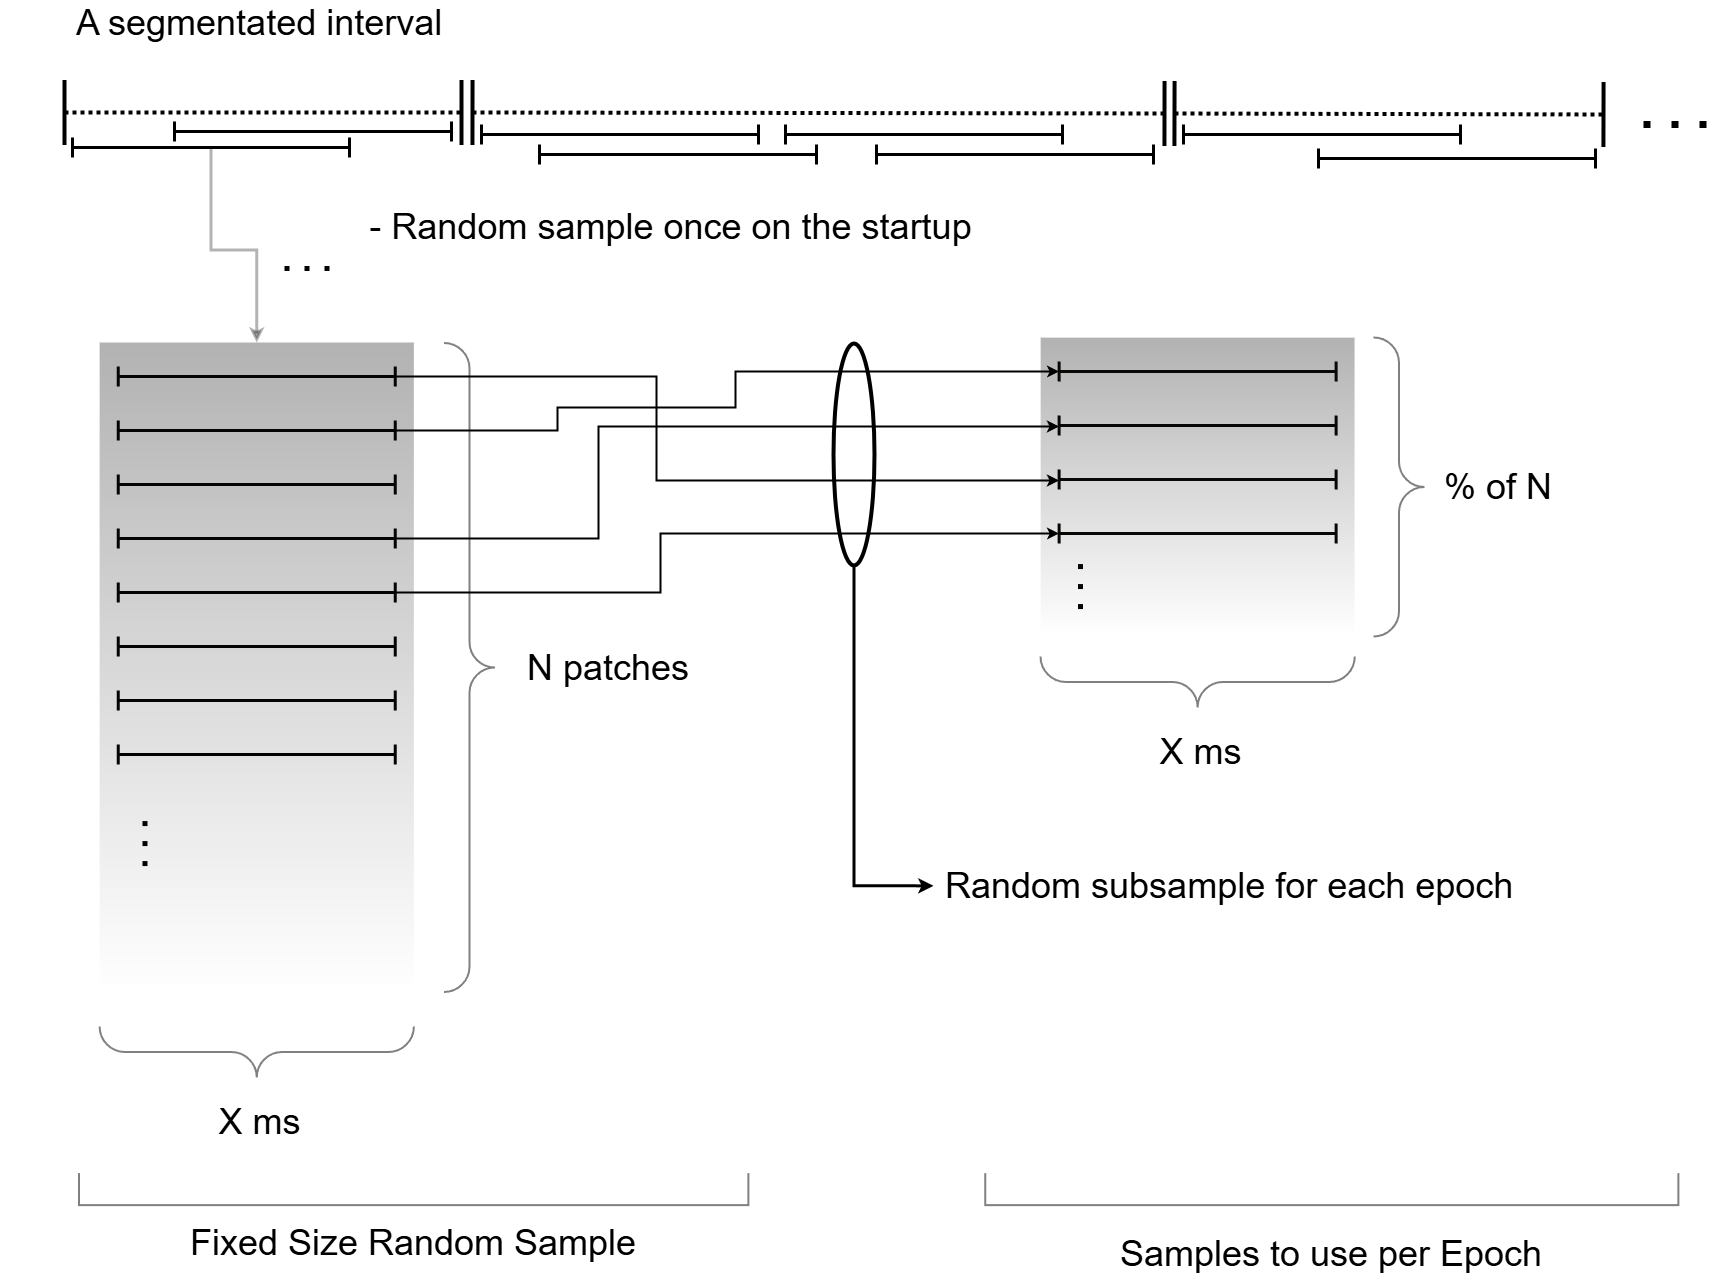

The diagram above was exported from draw.io. Its source (the exported page's mxGraphModel, read from the mxfile embedded in the PNG):
<mxGraphModel dx="3965" dy="903" grid="0" gridSize="1" guides="1" tooltips="1" connect="1" arrows="1" fold="1" page="0" pageScale="1" pageWidth="827" pageHeight="1169" background="light-dark(#FFFFFF,#FFFFFF)" math="0" shadow="0">
  <root>
    <mxCell id="0" />
    <mxCell id="1" parent="0" />
    <mxCell id="TV8S5CG5FWzwbk_NfejO-125" value="" style="rounded=0;whiteSpace=wrap;html=1;fillColor=light-dark(#FA6800,#000000);strokeColor=none;fillStyle=solid;fontColor=#000000;shadow=0;opacity=30;gradientColor=default;fontFamily=Helvetica;" parent="1" vertex="1">
      <mxGeometry x="38.120000000000005" y="1818" width="314.24" height="650" as="geometry" />
    </mxCell>
    <mxCell id="TV8S5CG5FWzwbk_NfejO-1" value="" style="endArrow=baseDash;html=1;rounded=0;fillColor=#fa6800;strokeColor=light-dark(#C73500,#000000);endFill=0;endSize=60;startArrow=baseDash;startFill=0;startSize=60;strokeWidth=4;dashed=1;dashPattern=1 1;fontFamily=Helvetica;fontColor=#000000;" parent="1" edge="1">
      <mxGeometry width="50" height="50" relative="1" as="geometry">
        <mxPoint x="3" y="1588" as="sourcePoint" />
        <mxPoint x="400" y="1588" as="targetPoint" />
      </mxGeometry>
    </mxCell>
    <mxCell id="TV8S5CG5FWzwbk_NfejO-65" value="" style="endArrow=baseDash;html=1;rounded=0;fillColor=#fa6800;strokeColor=light-dark(#C73500,#000000);endFill=0;endSize=60;startArrow=baseDash;startFill=0;startSize=60;strokeWidth=4;dashed=1;dashPattern=1 1;fontFamily=Helvetica;fontColor=#000000;" parent="1" edge="1">
      <mxGeometry width="50" height="50" relative="1" as="geometry">
        <mxPoint x="411" y="1588" as="sourcePoint" />
        <mxPoint x="1103" y="1589" as="targetPoint" />
      </mxGeometry>
    </mxCell>
    <mxCell id="TV8S5CG5FWzwbk_NfejO-66" value="" style="endArrow=baseDash;html=1;rounded=0;fillColor=#fa6800;strokeColor=light-dark(#C73500,#000000);endFill=0;endSize=60;startArrow=baseDash;startFill=0;startSize=60;strokeWidth=4;dashed=1;dashPattern=1 1;fontFamily=Helvetica;fontColor=#000000;" parent="1" edge="1">
      <mxGeometry width="50" height="50" relative="1" as="geometry">
        <mxPoint x="1113" y="1589" as="sourcePoint" />
        <mxPoint x="1542" y="1590" as="targetPoint" />
      </mxGeometry>
    </mxCell>
    <mxCell id="TV8S5CG5FWzwbk_NfejO-134" style="edgeStyle=orthogonalEdgeStyle;rounded=0;orthogonalLoop=1;jettySize=auto;html=1;exitX=0.5;exitY=0.5;exitDx=0;exitDy=0;exitPerimeter=0;entryX=0.5;entryY=0;entryDx=0;entryDy=0;strokeColor=#000000;strokeWidth=3;opacity=30;fontFamily=Helvetica;fontColor=#000000;" parent="1" source="TV8S5CG5FWzwbk_NfejO-90" target="TV8S5CG5FWzwbk_NfejO-125" edge="1">
      <mxGeometry relative="1" as="geometry" />
    </mxCell>
    <mxCell id="TV8S5CG5FWzwbk_NfejO-90" value="" style="shape=crossbar;whiteSpace=wrap;html=1;rounded=1;strokeColor=light-dark(#C73500,#000000);fillColor=#FFE0BF;strokeWidth=3;fontFamily=Helvetica;fontColor=#000000;" parent="1" vertex="1">
      <mxGeometry x="11" y="1613" width="277" height="20" as="geometry" />
    </mxCell>
    <mxCell id="TV8S5CG5FWzwbk_NfejO-101" value="" style="shape=crossbar;whiteSpace=wrap;html=1;rounded=1;strokeColor=light-dark(#C73500,#000000);fillColor=#FFE0BF;strokeWidth=3;fontFamily=Helvetica;fontColor=#000000;" parent="1" vertex="1">
      <mxGeometry x="113" y="1597" width="277" height="20" as="geometry" />
    </mxCell>
    <mxCell id="TV8S5CG5FWzwbk_NfejO-102" value="" style="shape=crossbar;whiteSpace=wrap;html=1;rounded=1;strokeColor=light-dark(#C73500,#000000);fillColor=#FFE0BF;strokeWidth=3;fontFamily=Helvetica;fontColor=#000000;" parent="1" vertex="1">
      <mxGeometry x="420" y="1600" width="277" height="20" as="geometry" />
    </mxCell>
    <mxCell id="TV8S5CG5FWzwbk_NfejO-103" value="" style="shape=crossbar;whiteSpace=wrap;html=1;rounded=1;strokeColor=light-dark(#C73500,#000000);fillColor=#FFE0BF;strokeWidth=3;fontFamily=Helvetica;fontColor=#000000;" parent="1" vertex="1">
      <mxGeometry x="478" y="1620" width="277" height="20" as="geometry" />
    </mxCell>
    <mxCell id="TV8S5CG5FWzwbk_NfejO-104" value="" style="shape=crossbar;whiteSpace=wrap;html=1;rounded=1;strokeColor=light-dark(#C73500,#000000);fillColor=#FFE0BF;strokeWidth=3;fontFamily=Helvetica;fontColor=#000000;" parent="1" vertex="1">
      <mxGeometry x="724" y="1600" width="277" height="20" as="geometry" />
    </mxCell>
    <mxCell id="TV8S5CG5FWzwbk_NfejO-105" value="" style="shape=crossbar;whiteSpace=wrap;html=1;rounded=1;strokeColor=light-dark(#C73500,#000000);fillColor=#FFE0BF;strokeWidth=3;fontFamily=Helvetica;fontColor=#000000;" parent="1" vertex="1">
      <mxGeometry x="815" y="1620" width="277" height="20" as="geometry" />
    </mxCell>
    <mxCell id="TV8S5CG5FWzwbk_NfejO-106" value="" style="shape=crossbar;whiteSpace=wrap;html=1;rounded=1;strokeColor=light-dark(#C73500,#000000);fillColor=#FFE0BF;strokeWidth=3;fontFamily=Helvetica;fontColor=#000000;" parent="1" vertex="1">
      <mxGeometry x="1122" y="1600" width="277" height="20" as="geometry" />
    </mxCell>
    <mxCell id="TV8S5CG5FWzwbk_NfejO-107" value="" style="shape=crossbar;whiteSpace=wrap;html=1;rounded=1;strokeColor=light-dark(#C73500,#000000);fillColor=#FFE0BF;strokeWidth=3;fontFamily=Helvetica;fontColor=#000000;" parent="1" vertex="1">
      <mxGeometry x="1257" y="1624" width="277" height="20" as="geometry" />
    </mxCell>
    <mxCell id="TV8S5CG5FWzwbk_NfejO-114" value="" style="shape=crossbar;whiteSpace=wrap;html=1;rounded=1;strokeColor=#040404;fillColor=#FFE0BF;strokeWidth=3;fontFamily=Helvetica;fontColor=#000000;" parent="1" vertex="1">
      <mxGeometry x="56.739999999999995" y="1842" width="277" height="20" as="geometry" />
    </mxCell>
    <mxCell id="TV8S5CG5FWzwbk_NfejO-115" value="" style="shape=crossbar;whiteSpace=wrap;html=1;rounded=1;strokeColor=#040404;fillColor=#FFE0BF;strokeWidth=3;fontFamily=Helvetica;fontColor=#000000;" parent="1" vertex="1">
      <mxGeometry x="56.74000000000001" y="1896" width="277" height="20" as="geometry" />
    </mxCell>
    <mxCell id="TV8S5CG5FWzwbk_NfejO-126" value="" style="shape=crossbar;whiteSpace=wrap;html=1;rounded=1;strokeColor=#040404;fillColor=#FFE0BF;strokeWidth=3;fontFamily=Helvetica;fontColor=#000000;" parent="1" vertex="1">
      <mxGeometry x="56.74000000000001" y="1950" width="277" height="20" as="geometry" />
    </mxCell>
    <mxCell id="TV8S5CG5FWzwbk_NfejO-127" value="" style="shape=crossbar;whiteSpace=wrap;html=1;rounded=1;strokeColor=#040404;fillColor=#FFE0BF;strokeWidth=3;fontFamily=Helvetica;fontColor=#000000;" parent="1" vertex="1">
      <mxGeometry x="56.74000000000001" y="2004" width="277" height="20" as="geometry" />
    </mxCell>
    <mxCell id="TV8S5CG5FWzwbk_NfejO-128" value="" style="shape=crossbar;whiteSpace=wrap;html=1;rounded=1;strokeColor=#040404;fillColor=#FFE0BF;strokeWidth=3;fontFamily=Helvetica;fontColor=#000000;" parent="1" vertex="1">
      <mxGeometry x="56.74000000000001" y="2058" width="277" height="20" as="geometry" />
    </mxCell>
    <mxCell id="TV8S5CG5FWzwbk_NfejO-129" value="" style="shape=crossbar;whiteSpace=wrap;html=1;rounded=1;strokeColor=#040404;fillColor=#FFE0BF;strokeWidth=3;fontFamily=Helvetica;fontColor=#000000;" parent="1" vertex="1">
      <mxGeometry x="56.74000000000001" y="2112" width="277" height="20" as="geometry" />
    </mxCell>
    <mxCell id="TV8S5CG5FWzwbk_NfejO-130" value="" style="shape=crossbar;whiteSpace=wrap;html=1;rounded=1;strokeColor=#040404;fillColor=#FFE0BF;strokeWidth=3;fontFamily=Helvetica;fontColor=#000000;" parent="1" vertex="1">
      <mxGeometry x="56.74000000000001" y="2166" width="277" height="20" as="geometry" />
    </mxCell>
    <mxCell id="TV8S5CG5FWzwbk_NfejO-131" value="" style="shape=crossbar;whiteSpace=wrap;html=1;rounded=1;strokeColor=#040404;fillColor=#FFE0BF;strokeWidth=3;fontFamily=Helvetica;fontColor=#000000;" parent="1" vertex="1">
      <mxGeometry x="56.74000000000001" y="2220" width="277" height="20" as="geometry" />
    </mxCell>
    <mxCell id="TV8S5CG5FWzwbk_NfejO-132" value="" style="verticalLabelPosition=bottom;shadow=0;dashed=0;align=center;html=1;verticalAlign=top;strokeWidth=2;shape=mxgraph.mockup.markup.curlyBrace;whiteSpace=wrap;strokeColor=#040404;rotation=90;fillColor=none;opacity=50;fontFamily=Helvetica;fontColor=#000000;" parent="1" vertex="1">
      <mxGeometry x="83.49" y="2117.5" width="649" height="50.97" as="geometry" />
    </mxCell>
    <mxCell id="TV8S5CG5FWzwbk_NfejO-133" value="" style="endArrow=none;dashed=1;html=1;dashPattern=1 3;strokeWidth=5;rounded=1;strokeColor=#040404;curved=0;fontSize=30;fontFamily=Helvetica;fontColor=#000000;" parent="1" edge="1">
      <mxGeometry width="50" height="50" relative="1" as="geometry">
        <mxPoint x="83.49000000000001" y="2341.558988516914" as="sourcePoint" />
        <mxPoint x="83.49000000000001" y="2288" as="targetPoint" />
      </mxGeometry>
    </mxCell>
    <mxCell id="TV8S5CG5FWzwbk_NfejO-140" value="" style="endArrow=none;dashed=1;html=1;dashPattern=1 3;strokeWidth=5;rounded=1;strokeColor=#040404;curved=0;fontSize=30;fontFamily=Helvetica;fontColor=#000000;" parent="1" edge="1">
      <mxGeometry width="50" height="50" relative="1" as="geometry">
        <mxPoint x="268" y="1744" as="sourcePoint" />
        <mxPoint x="216" y="1744" as="targetPoint" />
      </mxGeometry>
    </mxCell>
    <mxCell id="TV8S5CG5FWzwbk_NfejO-141" value="A segmentated interval" style="text;html=1;align=left;verticalAlign=middle;whiteSpace=wrap;rounded=0;fillColor=none;strokeColor=none;shadow=0;glass=0;fontColor=#000000;textShadow=0;fontSize=36;fontFamily=Helvetica;" parent="1" vertex="1">
      <mxGeometry x="12.909999999999968" y="1480" width="992" height="35" as="geometry" />
    </mxCell>
    <mxCell id="TV8S5CG5FWzwbk_NfejO-142" value="" style="verticalLabelPosition=bottom;shadow=0;dashed=0;align=center;html=1;verticalAlign=top;strokeWidth=2;shape=mxgraph.mockup.markup.curlyBrace;whiteSpace=wrap;strokeColor=#040404;rotation=-180;fillColor=none;opacity=50;fontFamily=Helvetica;fontColor=#000000;" parent="1" vertex="1">
      <mxGeometry x="38.12" y="2502" width="314.24" height="50.97" as="geometry" />
    </mxCell>
    <mxCell id="TV8S5CG5FWzwbk_NfejO-143" value="N patches" style="text;html=1;align=left;verticalAlign=middle;whiteSpace=wrap;rounded=0;fillColor=none;strokeColor=none;shadow=0;glass=0;fontColor=#000000;textShadow=0;fontSize=36;fontFamily=Helvetica;" parent="1" vertex="1">
      <mxGeometry x="464" y="2125.66" width="219" height="34.65" as="geometry" />
    </mxCell>
    <mxCell id="TV8S5CG5FWzwbk_NfejO-144" value="X ms" style="text;html=1;align=center;verticalAlign=middle;whiteSpace=wrap;rounded=0;fillColor=none;strokeColor=none;shadow=0;glass=0;fontColor=#000000;textShadow=0;fontSize=36;fontFamily=Helvetica;" parent="1" vertex="1">
      <mxGeometry x="142.74" y="2580" width="111.26" height="34.65" as="geometry" />
    </mxCell>
    <mxCell id="TV8S5CG5FWzwbk_NfejO-146" value="" style="rounded=0;whiteSpace=wrap;html=1;fillColor=light-dark(#FA6800,#000000);strokeColor=default;fillStyle=solid;fontColor=#000000;shadow=0;opacity=30;gradientColor=default;fontFamily=Helvetica;" parent="1" vertex="1">
      <mxGeometry x="979" y="1813" width="314.24" height="299" as="geometry" />
    </mxCell>
    <mxCell id="TV8S5CG5FWzwbk_NfejO-147" value="" style="shape=crossbar;whiteSpace=wrap;html=1;rounded=1;strokeColor=#090807;fillColor=#000000;strokeWidth=3;fontFamily=Helvetica;fontColor=#000000;" parent="1" vertex="1">
      <mxGeometry x="997.62" y="1837" width="277" height="20" as="geometry" />
    </mxCell>
    <mxCell id="TV8S5CG5FWzwbk_NfejO-148" value="" style="shape=crossbar;whiteSpace=wrap;html=1;rounded=1;strokeColor=#090807;fillColor=#000000;strokeWidth=3;fontFamily=Helvetica;fontColor=#000000;" parent="1" vertex="1">
      <mxGeometry x="997.62" y="1891" width="277" height="20" as="geometry" />
    </mxCell>
    <mxCell id="TV8S5CG5FWzwbk_NfejO-149" value="" style="shape=crossbar;whiteSpace=wrap;html=1;rounded=1;strokeColor=#090807;fillColor=#000000;strokeWidth=3;fontFamily=Helvetica;fontColor=#000000;" parent="1" vertex="1">
      <mxGeometry x="997.62" y="1945" width="277" height="20" as="geometry" />
    </mxCell>
    <mxCell id="TV8S5CG5FWzwbk_NfejO-150" value="" style="shape=crossbar;whiteSpace=wrap;html=1;rounded=1;strokeColor=#090807;fillColor=#000000;strokeWidth=3;fontFamily=Helvetica;fontColor=#000000;" parent="1" vertex="1">
      <mxGeometry x="997.62" y="1999" width="277" height="20" as="geometry" />
    </mxCell>
    <mxCell id="TV8S5CG5FWzwbk_NfejO-155" value="" style="endArrow=none;dashed=1;html=1;dashPattern=1 3;strokeWidth=5;rounded=1;strokeColor=light-dark(#000000,#060605);curved=0;fontSize=30;fontFamily=Helvetica;fontColor=#000000;" parent="1" edge="1">
      <mxGeometry width="50" height="50" relative="1" as="geometry">
        <mxPoint x="1019" y="2084.558988516914" as="sourcePoint" />
        <mxPoint x="1019" y="2030.9999999999998" as="targetPoint" />
      </mxGeometry>
    </mxCell>
    <mxCell id="TV8S5CG5FWzwbk_NfejO-157" style="edgeStyle=orthogonalEdgeStyle;rounded=0;orthogonalLoop=1;jettySize=auto;html=1;exitX=1;exitY=0.5;exitDx=0;exitDy=0;exitPerimeter=0;entryX=0;entryY=0.5;entryDx=0;entryDy=0;entryPerimeter=0;strokeColor=#000000;strokeWidth=2;fontFamily=Helvetica;fontColor=#000000;" parent="1" source="TV8S5CG5FWzwbk_NfejO-115" target="TV8S5CG5FWzwbk_NfejO-147" edge="1">
      <mxGeometry relative="1" as="geometry">
        <Array as="points">
          <mxPoint x="496" y="1906" />
          <mxPoint x="496" y="1883" />
          <mxPoint x="674" y="1883" />
          <mxPoint x="674" y="1847" />
        </Array>
      </mxGeometry>
    </mxCell>
    <mxCell id="TV8S5CG5FWzwbk_NfejO-158" style="edgeStyle=orthogonalEdgeStyle;rounded=0;orthogonalLoop=1;jettySize=auto;html=1;exitX=1;exitY=0.5;exitDx=0;exitDy=0;exitPerimeter=0;entryX=0;entryY=0.5;entryDx=0;entryDy=0;entryPerimeter=0;strokeColor=#000000;strokeWidth=2;fontFamily=Helvetica;fontColor=#000000;" parent="1" source="TV8S5CG5FWzwbk_NfejO-127" target="TV8S5CG5FWzwbk_NfejO-148" edge="1">
      <mxGeometry relative="1" as="geometry">
        <Array as="points">
          <mxPoint x="537" y="2014" />
          <mxPoint x="537" y="1902" />
          <mxPoint x="998" y="1902" />
        </Array>
      </mxGeometry>
    </mxCell>
    <mxCell id="TV8S5CG5FWzwbk_NfejO-160" style="edgeStyle=orthogonalEdgeStyle;rounded=0;orthogonalLoop=1;jettySize=auto;html=1;exitX=1;exitY=0.5;exitDx=0;exitDy=0;exitPerimeter=0;entryX=0;entryY=0.5;entryDx=0;entryDy=0;entryPerimeter=0;strokeColor=#000000;strokeWidth=2;fontFamily=Helvetica;fontColor=#000000;" parent="1" source="TV8S5CG5FWzwbk_NfejO-128" target="TV8S5CG5FWzwbk_NfejO-150" edge="1">
      <mxGeometry relative="1" as="geometry">
        <Array as="points">
          <mxPoint x="599" y="2068" />
          <mxPoint x="599" y="2009" />
        </Array>
      </mxGeometry>
    </mxCell>
    <mxCell id="TV8S5CG5FWzwbk_NfejO-162" style="edgeStyle=orthogonalEdgeStyle;rounded=0;orthogonalLoop=1;jettySize=auto;html=1;exitX=1;exitY=0.5;exitDx=0;exitDy=0;exitPerimeter=0;entryX=0;entryY=0.5;entryDx=0;entryDy=0;entryPerimeter=0;strokeColor=#000000;strokeWidth=2;fontFamily=Helvetica;fontColor=#000000;" parent="1" source="TV8S5CG5FWzwbk_NfejO-114" target="TV8S5CG5FWzwbk_NfejO-149" edge="1">
      <mxGeometry relative="1" as="geometry">
        <Array as="points">
          <mxPoint x="595" y="1852" />
          <mxPoint x="595" y="1956" />
          <mxPoint x="998" y="1956" />
        </Array>
      </mxGeometry>
    </mxCell>
    <mxCell id="TV8S5CG5FWzwbk_NfejO-163" value="" style="verticalLabelPosition=bottom;shadow=0;dashed=0;align=center;html=1;verticalAlign=top;strokeWidth=2;shape=mxgraph.mockup.markup.curlyBrace;whiteSpace=wrap;strokeColor=#000000;rotation=90;fillColor=none;opacity=50;fontFamily=Helvetica;fontColor=#000000;" parent="1" vertex="1">
      <mxGeometry x="1188.01" y="1937" width="299" height="50.97" as="geometry" />
    </mxCell>
    <mxCell id="TV8S5CG5FWzwbk_NfejO-164" value="% of N" style="text;html=1;align=left;verticalAlign=middle;whiteSpace=wrap;rounded=0;fillColor=none;strokeColor=none;shadow=0;glass=0;fontColor=#000000;textShadow=0;fontSize=36;fontFamily=Helvetica;" parent="1" vertex="1">
      <mxGeometry x="1381" y="1945.17" width="142" height="34.65" as="geometry" />
    </mxCell>
    <mxCell id="TV8S5CG5FWzwbk_NfejO-165" value="" style="verticalLabelPosition=bottom;shadow=0;dashed=0;align=center;html=1;verticalAlign=top;strokeWidth=2;shape=mxgraph.mockup.markup.curlyBrace;whiteSpace=wrap;strokeColor=#000000;rotation=-180;fillColor=none;opacity=50;fontFamily=Helvetica;fontColor=#000000;" parent="1" vertex="1">
      <mxGeometry x="979" y="2131.9999999999995" width="314.24" height="50.97" as="geometry" />
    </mxCell>
    <mxCell id="TV8S5CG5FWzwbk_NfejO-166" value="X ms" style="text;html=1;align=center;verticalAlign=middle;whiteSpace=wrap;rounded=0;fillColor=none;strokeColor=none;shadow=0;glass=0;fontColor=#000000;textShadow=0;fontSize=36;fontFamily=Helvetica;" parent="1" vertex="1">
      <mxGeometry x="1083.62" y="2209.9999999999995" width="111.26" height="34.65" as="geometry" />
    </mxCell>
    <mxCell id="TV8S5CG5FWzwbk_NfejO-168" value="" style="strokeWidth=2;html=1;shape=mxgraph.flowchart.annotation_1;align=left;pointerEvents=1;strokeColor=#000000;opacity=50;rotation=-90;fontFamily=Helvetica;fontColor=#000000;" parent="1" vertex="1">
      <mxGeometry x="336.17" y="2329.97" width="32" height="669.35" as="geometry" />
    </mxCell>
    <mxCell id="TV8S5CG5FWzwbk_NfejO-169" value="" style="strokeWidth=2;html=1;shape=mxgraph.flowchart.annotation_1;align=left;pointerEvents=1;strokeColor=#000000;opacity=50;rotation=-90;fontFamily=Helvetica;fontColor=#000000;" parent="1" vertex="1">
      <mxGeometry x="1254.31" y="2318.04" width="32" height="693.19" as="geometry" />
    </mxCell>
    <mxCell id="TV8S5CG5FWzwbk_NfejO-170" value="Fixed Size Random Sample" style="text;html=1;align=center;verticalAlign=middle;whiteSpace=wrap;rounded=0;fillColor=none;strokeColor=none;shadow=0;glass=0;fontColor=#000000;textShadow=0;fontSize=36;fontFamily=Helvetica;" parent="1" vertex="1">
      <mxGeometry x="57.17" y="2701" width="590" height="34.65" as="geometry" />
    </mxCell>
    <mxCell id="TV8S5CG5FWzwbk_NfejO-171" value="- Random sample once on the startup" style="text;html=1;align=center;verticalAlign=middle;whiteSpace=wrap;rounded=0;fillColor=none;strokeColor=none;shadow=0;glass=0;fontColor=#000000;textShadow=0;fontSize=36;fontFamily=Helvetica;" parent="1" vertex="1">
      <mxGeometry x="218.36" y="1685" width="782.64" height="34.65" as="geometry" />
    </mxCell>
    <mxCell id="TV8S5CG5FWzwbk_NfejO-172" value="&amp;nbsp;Random subsample for each epoch" style="text;html=1;align=left;verticalAlign=middle;whiteSpace=wrap;rounded=0;fillColor=none;strokeColor=none;shadow=0;glass=0;fontColor=#000000;textShadow=0;fontSize=36;fontFamily=Helvetica;" parent="1" vertex="1">
      <mxGeometry x="872" y="2344" width="782.64" height="34.65" as="geometry" />
    </mxCell>
    <mxCell id="TV8S5CG5FWzwbk_NfejO-174" style="edgeStyle=orthogonalEdgeStyle;rounded=0;orthogonalLoop=1;jettySize=auto;html=1;exitX=0.5;exitY=1;exitDx=0;exitDy=0;entryX=0;entryY=0.5;entryDx=0;entryDy=0;strokeColor=#000000;strokeWidth=3;fontFamily=Helvetica;fontColor=#000000;" parent="1" source="TV8S5CG5FWzwbk_NfejO-173" target="TV8S5CG5FWzwbk_NfejO-172" edge="1">
      <mxGeometry relative="1" as="geometry" />
    </mxCell>
    <mxCell id="TV8S5CG5FWzwbk_NfejO-173" value="" style="ellipse;whiteSpace=wrap;html=1;fillColor=none;strokeColor=#000000;strokeWidth=4;fontFamily=Helvetica;fontColor=#000000;" parent="1" vertex="1">
      <mxGeometry x="772" y="1819" width="41" height="222" as="geometry" />
    </mxCell>
    <mxCell id="TV8S5CG5FWzwbk_NfejO-175" value="Samples to use per Epoch" style="text;html=1;align=center;verticalAlign=middle;whiteSpace=wrap;rounded=0;fillColor=none;strokeColor=none;shadow=0;glass=0;fontColor=#000000;textShadow=0;fontSize=36;fontFamily=Helvetica;" parent="1" vertex="1">
      <mxGeometry x="975.31" y="2712" width="590" height="34.65" as="geometry" />
    </mxCell>
    <mxCell id="TV8S5CG5FWzwbk_NfejO-176" value="" style="endArrow=none;dashed=1;html=1;dashPattern=1 3;strokeWidth=7;rounded=1;strokeColor=light-dark(#C73500,#000000);curved=0;fontSize=30;fontFamily=Helvetica;fontColor=#000000;" parent="1" edge="1">
      <mxGeometry width="50" height="50" relative="1" as="geometry">
        <mxPoint x="1645" y="1600" as="sourcePoint" />
        <mxPoint x="1570" y="1600" as="targetPoint" />
      </mxGeometry>
    </mxCell>
  </root>
</mxGraphModel>